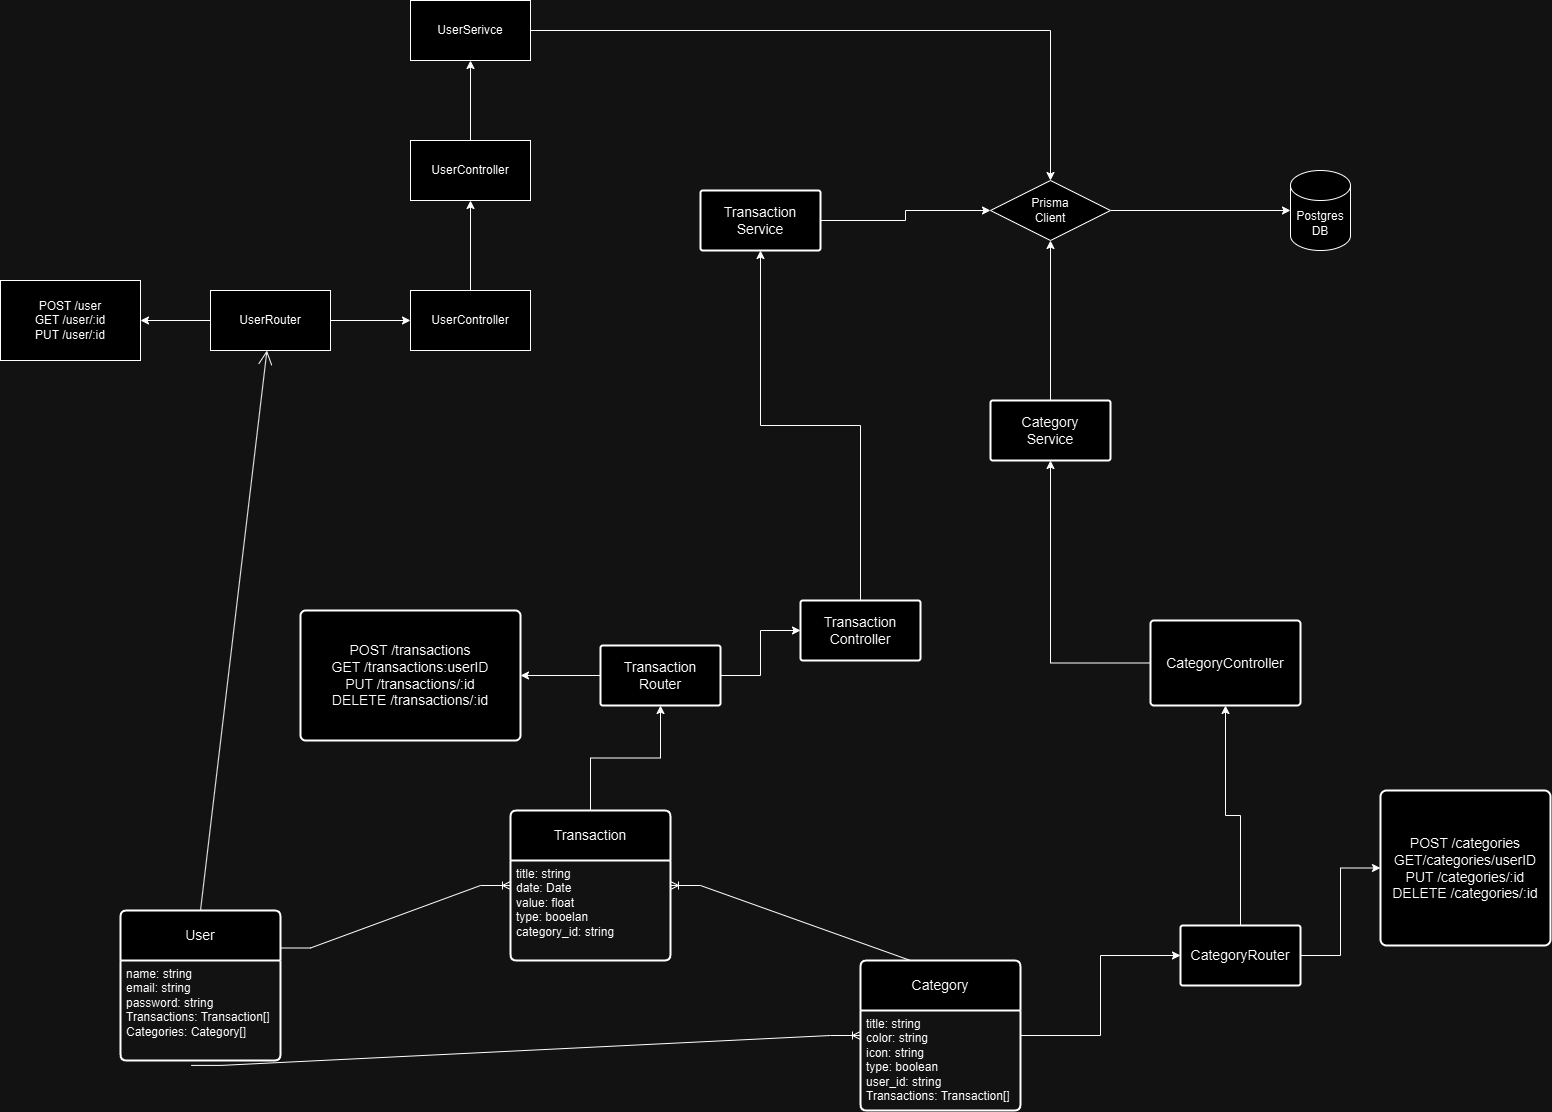

The diagram above was exported from draw.io. Its source (the exported page's mxGraphModel, read from the mxfile embedded in the PNG):
<mxGraphModel dx="2310" dy="1262" grid="1" gridSize="10" guides="1" tooltips="1" connect="1" arrows="1" fold="1" page="1" pageScale="1" pageWidth="827" pageHeight="1169" math="0" shadow="0">
  <root>
    <mxCell id="0" />
    <mxCell id="1" parent="0" />
    <mxCell id="TqBtcJh54Dkd4DSdngSc-9" value="" style="edgeStyle=entityRelationEdgeStyle;fontSize=12;html=1;endArrow=ERoneToMany;rounded=0;exitX=0.442;exitY=1.049;exitDx=0;exitDy=0;exitPerimeter=0;entryX=0;entryY=0.5;entryDx=0;entryDy=0;" edge="1" parent="1" source="TqBtcJh54Dkd4DSdngSc-26" target="TqBtcJh54Dkd4DSdngSc-27">
      <mxGeometry width="100" height="100" relative="1" as="geometry">
        <mxPoint x="350" y="350" as="sourcePoint" />
        <mxPoint x="450" y="250" as="targetPoint" />
      </mxGeometry>
    </mxCell>
    <mxCell id="TqBtcJh54Dkd4DSdngSc-10" value="" style="edgeStyle=entityRelationEdgeStyle;fontSize=12;html=1;endArrow=ERoneToMany;rounded=0;exitX=1;exitY=0.25;exitDx=0;exitDy=0;entryX=0;entryY=0.25;entryDx=0;entryDy=0;" edge="1" parent="1" source="TqBtcJh54Dkd4DSdngSc-25" target="TqBtcJh54Dkd4DSdngSc-30">
      <mxGeometry width="100" height="100" relative="1" as="geometry">
        <mxPoint x="350" y="350" as="sourcePoint" />
        <mxPoint x="610" y="550" as="targetPoint" />
      </mxGeometry>
    </mxCell>
    <mxCell id="TqBtcJh54Dkd4DSdngSc-11" value="" style="edgeStyle=entityRelationEdgeStyle;fontSize=12;html=1;endArrow=ERoneToMany;rounded=0;exitX=0.5;exitY=0;exitDx=0;exitDy=0;entryX=1;entryY=0.5;entryDx=0;entryDy=0;" edge="1" parent="1" source="TqBtcJh54Dkd4DSdngSc-27" target="TqBtcJh54Dkd4DSdngSc-29">
      <mxGeometry width="100" height="100" relative="1" as="geometry">
        <mxPoint x="350" y="350" as="sourcePoint" />
        <mxPoint x="450" y="250" as="targetPoint" />
      </mxGeometry>
    </mxCell>
    <mxCell id="TqBtcJh54Dkd4DSdngSc-25" value="User" style="swimlane;childLayout=stackLayout;horizontal=1;startSize=50;horizontalStack=0;rounded=1;fontSize=14;fontStyle=0;strokeWidth=2;resizeParent=0;resizeLast=1;shadow=0;dashed=0;align=center;arcSize=4;whiteSpace=wrap;html=1;" vertex="1" parent="1">
      <mxGeometry x="180" y="990" width="160" height="150" as="geometry">
        <mxRectangle x="270" y="600" width="70" height="50" as="alternateBounds" />
      </mxGeometry>
    </mxCell>
    <mxCell id="TqBtcJh54Dkd4DSdngSc-26" value="name: string&lt;div&gt;email: string&lt;/div&gt;&lt;div&gt;password: string&lt;/div&gt;&lt;div&gt;Transactions: Transaction[]&lt;/div&gt;&lt;div&gt;Categories: Category[]&lt;/div&gt;&lt;div&gt;&lt;br&gt;&lt;/div&gt;" style="align=left;strokeColor=none;fillColor=none;spacingLeft=4;fontSize=12;verticalAlign=top;resizable=0;rotatable=0;part=1;html=1;" vertex="1" parent="TqBtcJh54Dkd4DSdngSc-25">
      <mxGeometry y="50" width="160" height="100" as="geometry" />
    </mxCell>
    <mxCell id="TqBtcJh54Dkd4DSdngSc-55" value="" style="edgeStyle=orthogonalEdgeStyle;rounded=0;orthogonalLoop=1;jettySize=auto;html=1;" edge="1" parent="1" source="TqBtcJh54Dkd4DSdngSc-27" target="TqBtcJh54Dkd4DSdngSc-54">
      <mxGeometry relative="1" as="geometry" />
    </mxCell>
    <mxCell id="TqBtcJh54Dkd4DSdngSc-27" value="Category" style="swimlane;childLayout=stackLayout;horizontal=1;startSize=50;horizontalStack=0;rounded=1;fontSize=14;fontStyle=0;strokeWidth=2;resizeParent=0;resizeLast=1;shadow=0;dashed=0;align=center;arcSize=4;whiteSpace=wrap;html=1;" vertex="1" parent="1">
      <mxGeometry x="920" y="1040" width="160" height="150" as="geometry">
        <mxRectangle x="570" y="610" width="100" height="50" as="alternateBounds" />
      </mxGeometry>
    </mxCell>
    <mxCell id="TqBtcJh54Dkd4DSdngSc-28" value="title: string&lt;div&gt;color: string&lt;/div&gt;&lt;div&gt;icon: string&lt;/div&gt;&lt;div&gt;type: boolean&lt;/div&gt;&lt;div&gt;user_id: string&lt;/div&gt;&lt;div&gt;Transactions: Transaction[]&lt;/div&gt;" style="align=left;strokeColor=none;fillColor=none;spacingLeft=4;fontSize=12;verticalAlign=top;resizable=0;rotatable=0;part=1;html=1;" vertex="1" parent="TqBtcJh54Dkd4DSdngSc-27">
      <mxGeometry y="50" width="160" height="100" as="geometry" />
    </mxCell>
    <mxCell id="TqBtcJh54Dkd4DSdngSc-64" value="" style="edgeStyle=orthogonalEdgeStyle;rounded=0;orthogonalLoop=1;jettySize=auto;html=1;" edge="1" parent="1" source="TqBtcJh54Dkd4DSdngSc-29" target="TqBtcJh54Dkd4DSdngSc-63">
      <mxGeometry relative="1" as="geometry" />
    </mxCell>
    <mxCell id="TqBtcJh54Dkd4DSdngSc-29" value="Transaction" style="swimlane;childLayout=stackLayout;horizontal=1;startSize=50;horizontalStack=0;rounded=1;fontSize=14;fontStyle=0;strokeWidth=2;resizeParent=0;resizeLast=1;shadow=0;dashed=0;align=center;arcSize=4;whiteSpace=wrap;html=1;" vertex="1" parent="1">
      <mxGeometry x="570" y="890" width="160" height="150" as="geometry">
        <mxRectangle x="280" y="810" width="110" height="50" as="alternateBounds" />
      </mxGeometry>
    </mxCell>
    <mxCell id="TqBtcJh54Dkd4DSdngSc-30" value="title: string&lt;div&gt;date: Date&lt;/div&gt;&lt;div&gt;value: float&lt;/div&gt;&lt;div&gt;type: booelan&lt;/div&gt;&lt;div&gt;category_id: string&lt;/div&gt;&lt;div&gt;&lt;br&gt;&lt;/div&gt;" style="align=left;strokeColor=none;fillColor=none;spacingLeft=4;fontSize=12;verticalAlign=top;resizable=0;rotatable=0;part=1;html=1;" vertex="1" parent="TqBtcJh54Dkd4DSdngSc-29">
      <mxGeometry y="50" width="160" height="100" as="geometry" />
    </mxCell>
    <mxCell id="TqBtcJh54Dkd4DSdngSc-31" value="" style="endArrow=open;endFill=1;endSize=12;html=1;rounded=0;exitX=0.5;exitY=0;exitDx=0;exitDy=0;" edge="1" parent="1" source="TqBtcJh54Dkd4DSdngSc-25" target="TqBtcJh54Dkd4DSdngSc-33">
      <mxGeometry width="160" relative="1" as="geometry">
        <mxPoint x="324" y="600" as="sourcePoint" />
        <mxPoint x="330" y="400" as="targetPoint" />
      </mxGeometry>
    </mxCell>
    <mxCell id="TqBtcJh54Dkd4DSdngSc-35" value="" style="edgeStyle=orthogonalEdgeStyle;rounded=0;orthogonalLoop=1;jettySize=auto;html=1;" edge="1" parent="1" source="TqBtcJh54Dkd4DSdngSc-33" target="TqBtcJh54Dkd4DSdngSc-34">
      <mxGeometry relative="1" as="geometry" />
    </mxCell>
    <mxCell id="TqBtcJh54Dkd4DSdngSc-52" value="" style="edgeStyle=orthogonalEdgeStyle;rounded=0;orthogonalLoop=1;jettySize=auto;html=1;" edge="1" parent="1" source="TqBtcJh54Dkd4DSdngSc-33" target="TqBtcJh54Dkd4DSdngSc-51">
      <mxGeometry relative="1" as="geometry" />
    </mxCell>
    <mxCell id="TqBtcJh54Dkd4DSdngSc-33" value="UserRouter" style="rounded=0;whiteSpace=wrap;html=1;" vertex="1" parent="1">
      <mxGeometry x="270" y="370" width="120" height="60" as="geometry" />
    </mxCell>
    <mxCell id="TqBtcJh54Dkd4DSdngSc-37" value="" style="edgeStyle=orthogonalEdgeStyle;rounded=0;orthogonalLoop=1;jettySize=auto;html=1;" edge="1" parent="1" source="TqBtcJh54Dkd4DSdngSc-34" target="TqBtcJh54Dkd4DSdngSc-36">
      <mxGeometry relative="1" as="geometry" />
    </mxCell>
    <mxCell id="TqBtcJh54Dkd4DSdngSc-34" value="UserController" style="rounded=0;whiteSpace=wrap;html=1;" vertex="1" parent="1">
      <mxGeometry x="470" y="370" width="120" height="60" as="geometry" />
    </mxCell>
    <mxCell id="TqBtcJh54Dkd4DSdngSc-39" value="" style="edgeStyle=orthogonalEdgeStyle;rounded=0;orthogonalLoop=1;jettySize=auto;html=1;" edge="1" parent="1" source="TqBtcJh54Dkd4DSdngSc-36" target="TqBtcJh54Dkd4DSdngSc-38">
      <mxGeometry relative="1" as="geometry" />
    </mxCell>
    <mxCell id="TqBtcJh54Dkd4DSdngSc-36" value="UserController" style="rounded=0;whiteSpace=wrap;html=1;" vertex="1" parent="1">
      <mxGeometry x="470" y="220" width="120" height="60" as="geometry" />
    </mxCell>
    <mxCell id="TqBtcJh54Dkd4DSdngSc-44" value="" style="edgeStyle=orthogonalEdgeStyle;rounded=0;orthogonalLoop=1;jettySize=auto;html=1;" edge="1" parent="1" source="TqBtcJh54Dkd4DSdngSc-38" target="TqBtcJh54Dkd4DSdngSc-43">
      <mxGeometry relative="1" as="geometry" />
    </mxCell>
    <mxCell id="TqBtcJh54Dkd4DSdngSc-38" value="UserSerivce" style="whiteSpace=wrap;html=1;rounded=0;" vertex="1" parent="1">
      <mxGeometry x="470" y="80" width="120" height="60" as="geometry" />
    </mxCell>
    <mxCell id="TqBtcJh54Dkd4DSdngSc-46" value="" style="edgeStyle=orthogonalEdgeStyle;rounded=0;orthogonalLoop=1;jettySize=auto;html=1;" edge="1" parent="1" source="TqBtcJh54Dkd4DSdngSc-43" target="TqBtcJh54Dkd4DSdngSc-45">
      <mxGeometry relative="1" as="geometry" />
    </mxCell>
    <mxCell id="TqBtcJh54Dkd4DSdngSc-43" value="Prisma&lt;div&gt;Client&lt;/div&gt;" style="shape=rhombus;perimeter=rhombusPerimeter;whiteSpace=wrap;html=1;align=center;" vertex="1" parent="1">
      <mxGeometry x="1050" y="260" width="120" height="60" as="geometry" />
    </mxCell>
    <mxCell id="TqBtcJh54Dkd4DSdngSc-45" value="Postgres&lt;div&gt;DB&lt;/div&gt;" style="shape=cylinder3;whiteSpace=wrap;html=1;boundedLbl=1;backgroundOutline=1;size=15;" vertex="1" parent="1">
      <mxGeometry x="1350" y="250" width="60" height="80" as="geometry" />
    </mxCell>
    <mxCell id="TqBtcJh54Dkd4DSdngSc-51" value="POST /user&lt;div&gt;GET /user/:id&lt;/div&gt;&lt;div&gt;PUT /user/:id&lt;/div&gt;" style="rounded=0;whiteSpace=wrap;html=1;" vertex="1" parent="1">
      <mxGeometry x="60" y="360" width="140" height="80" as="geometry" />
    </mxCell>
    <mxCell id="TqBtcJh54Dkd4DSdngSc-57" value="" style="edgeStyle=orthogonalEdgeStyle;rounded=0;orthogonalLoop=1;jettySize=auto;html=1;" edge="1" parent="1" source="TqBtcJh54Dkd4DSdngSc-54" target="TqBtcJh54Dkd4DSdngSc-56">
      <mxGeometry relative="1" as="geometry" />
    </mxCell>
    <mxCell id="TqBtcJh54Dkd4DSdngSc-71" value="" style="edgeStyle=orthogonalEdgeStyle;rounded=0;orthogonalLoop=1;jettySize=auto;html=1;" edge="1" parent="1" source="TqBtcJh54Dkd4DSdngSc-54" target="TqBtcJh54Dkd4DSdngSc-70">
      <mxGeometry relative="1" as="geometry" />
    </mxCell>
    <mxCell id="TqBtcJh54Dkd4DSdngSc-54" value="CategoryRouter" style="whiteSpace=wrap;html=1;fontSize=14;fontStyle=0;startSize=50;rounded=1;strokeWidth=2;shadow=0;dashed=0;arcSize=4;" vertex="1" parent="1">
      <mxGeometry x="1240" y="1005" width="120" height="60" as="geometry" />
    </mxCell>
    <mxCell id="TqBtcJh54Dkd4DSdngSc-59" value="" style="edgeStyle=orthogonalEdgeStyle;rounded=0;orthogonalLoop=1;jettySize=auto;html=1;" edge="1" parent="1" source="TqBtcJh54Dkd4DSdngSc-56" target="TqBtcJh54Dkd4DSdngSc-58">
      <mxGeometry relative="1" as="geometry" />
    </mxCell>
    <mxCell id="TqBtcJh54Dkd4DSdngSc-56" value="CategoryController" style="whiteSpace=wrap;html=1;fontSize=14;fontStyle=0;startSize=50;rounded=1;strokeWidth=2;shadow=0;dashed=0;arcSize=4;" vertex="1" parent="1">
      <mxGeometry x="1210" y="700" width="150" height="85" as="geometry" />
    </mxCell>
    <mxCell id="TqBtcJh54Dkd4DSdngSc-62" style="edgeStyle=orthogonalEdgeStyle;rounded=0;orthogonalLoop=1;jettySize=auto;html=1;entryX=0.5;entryY=1;entryDx=0;entryDy=0;" edge="1" parent="1" source="TqBtcJh54Dkd4DSdngSc-58" target="TqBtcJh54Dkd4DSdngSc-43">
      <mxGeometry relative="1" as="geometry" />
    </mxCell>
    <mxCell id="TqBtcJh54Dkd4DSdngSc-58" value="Category&lt;div&gt;Service&lt;/div&gt;" style="whiteSpace=wrap;html=1;fontSize=14;fontStyle=0;startSize=50;rounded=1;strokeWidth=2;shadow=0;dashed=0;arcSize=4;" vertex="1" parent="1">
      <mxGeometry x="1050" y="480" width="120" height="60" as="geometry" />
    </mxCell>
    <mxCell id="TqBtcJh54Dkd4DSdngSc-66" value="" style="edgeStyle=orthogonalEdgeStyle;rounded=0;orthogonalLoop=1;jettySize=auto;html=1;" edge="1" parent="1" source="TqBtcJh54Dkd4DSdngSc-63" target="TqBtcJh54Dkd4DSdngSc-65">
      <mxGeometry relative="1" as="geometry" />
    </mxCell>
    <mxCell id="TqBtcJh54Dkd4DSdngSc-73" value="" style="edgeStyle=orthogonalEdgeStyle;rounded=0;orthogonalLoop=1;jettySize=auto;html=1;" edge="1" parent="1" source="TqBtcJh54Dkd4DSdngSc-63" target="TqBtcJh54Dkd4DSdngSc-72">
      <mxGeometry relative="1" as="geometry" />
    </mxCell>
    <mxCell id="TqBtcJh54Dkd4DSdngSc-63" value="Transaction&lt;div&gt;Router&lt;/div&gt;" style="whiteSpace=wrap;html=1;fontSize=14;fontStyle=0;startSize=50;rounded=1;strokeWidth=2;shadow=0;dashed=0;arcSize=4;" vertex="1" parent="1">
      <mxGeometry x="660" y="725" width="120" height="60" as="geometry" />
    </mxCell>
    <mxCell id="TqBtcJh54Dkd4DSdngSc-68" value="" style="edgeStyle=orthogonalEdgeStyle;rounded=0;orthogonalLoop=1;jettySize=auto;html=1;" edge="1" parent="1" source="TqBtcJh54Dkd4DSdngSc-65" target="TqBtcJh54Dkd4DSdngSc-67">
      <mxGeometry relative="1" as="geometry" />
    </mxCell>
    <mxCell id="TqBtcJh54Dkd4DSdngSc-65" value="Transaction&lt;div&gt;Controller&lt;/div&gt;" style="whiteSpace=wrap;html=1;fontSize=14;fontStyle=0;startSize=50;rounded=1;strokeWidth=2;shadow=0;dashed=0;arcSize=4;" vertex="1" parent="1">
      <mxGeometry x="860" y="680" width="120" height="60" as="geometry" />
    </mxCell>
    <mxCell id="TqBtcJh54Dkd4DSdngSc-69" style="edgeStyle=orthogonalEdgeStyle;rounded=0;orthogonalLoop=1;jettySize=auto;html=1;entryX=0;entryY=0.5;entryDx=0;entryDy=0;" edge="1" parent="1" source="TqBtcJh54Dkd4DSdngSc-67" target="TqBtcJh54Dkd4DSdngSc-43">
      <mxGeometry relative="1" as="geometry" />
    </mxCell>
    <mxCell id="TqBtcJh54Dkd4DSdngSc-67" value="Transaction&lt;div&gt;Service&lt;/div&gt;" style="whiteSpace=wrap;html=1;fontSize=14;fontStyle=0;startSize=50;rounded=1;strokeWidth=2;shadow=0;dashed=0;arcSize=4;" vertex="1" parent="1">
      <mxGeometry x="760" y="270" width="120" height="60" as="geometry" />
    </mxCell>
    <mxCell id="TqBtcJh54Dkd4DSdngSc-70" value="POST /categories&lt;div&gt;GET/categories/userID&lt;/div&gt;&lt;div&gt;&lt;span style=&quot;background-color: initial;&quot;&gt;PUT /categories/:id&lt;/span&gt;&lt;/div&gt;&lt;div&gt;DELETE /categories/:id&lt;/div&gt;" style="whiteSpace=wrap;html=1;fontSize=14;fontStyle=0;startSize=50;rounded=1;strokeWidth=2;shadow=0;dashed=0;arcSize=4;" vertex="1" parent="1">
      <mxGeometry x="1440" y="870" width="170" height="155" as="geometry" />
    </mxCell>
    <mxCell id="TqBtcJh54Dkd4DSdngSc-72" value="POST /transactions&lt;div&gt;GET /transactions:userID&lt;/div&gt;&lt;div&gt;PUT /transactions/:id&lt;/div&gt;&lt;div&gt;DELETE /transactions/:id&lt;/div&gt;" style="whiteSpace=wrap;html=1;fontSize=14;fontStyle=0;startSize=50;rounded=1;strokeWidth=2;shadow=0;dashed=0;arcSize=4;" vertex="1" parent="1">
      <mxGeometry x="360" y="690" width="220" height="130" as="geometry" />
    </mxCell>
  </root>
</mxGraphModel>